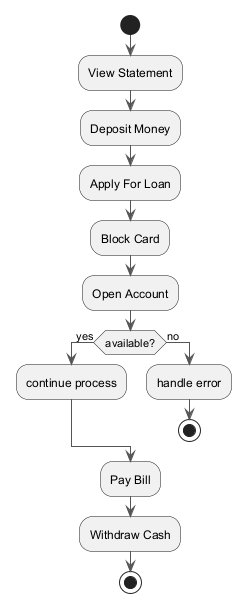

The diagram above was rendered by PlantUML. Its source (embedded in the PNG):
@startuml
skinparam backgroundColor #FFFFFF
skinparam classBackgroundColor #E8F4FA
skinparam classBorderColor #2C7DA0
skinparam ArrowColor #555555
start
:View Statement;
:Deposit Money;
:Apply For Loan;
:Block Card;
:Open Account;
if (available?) then (yes)
:continue process;
else (no)
:handle error;
stop
endif
:Pay Bill;
:Withdraw Cash;
stop
@enduml